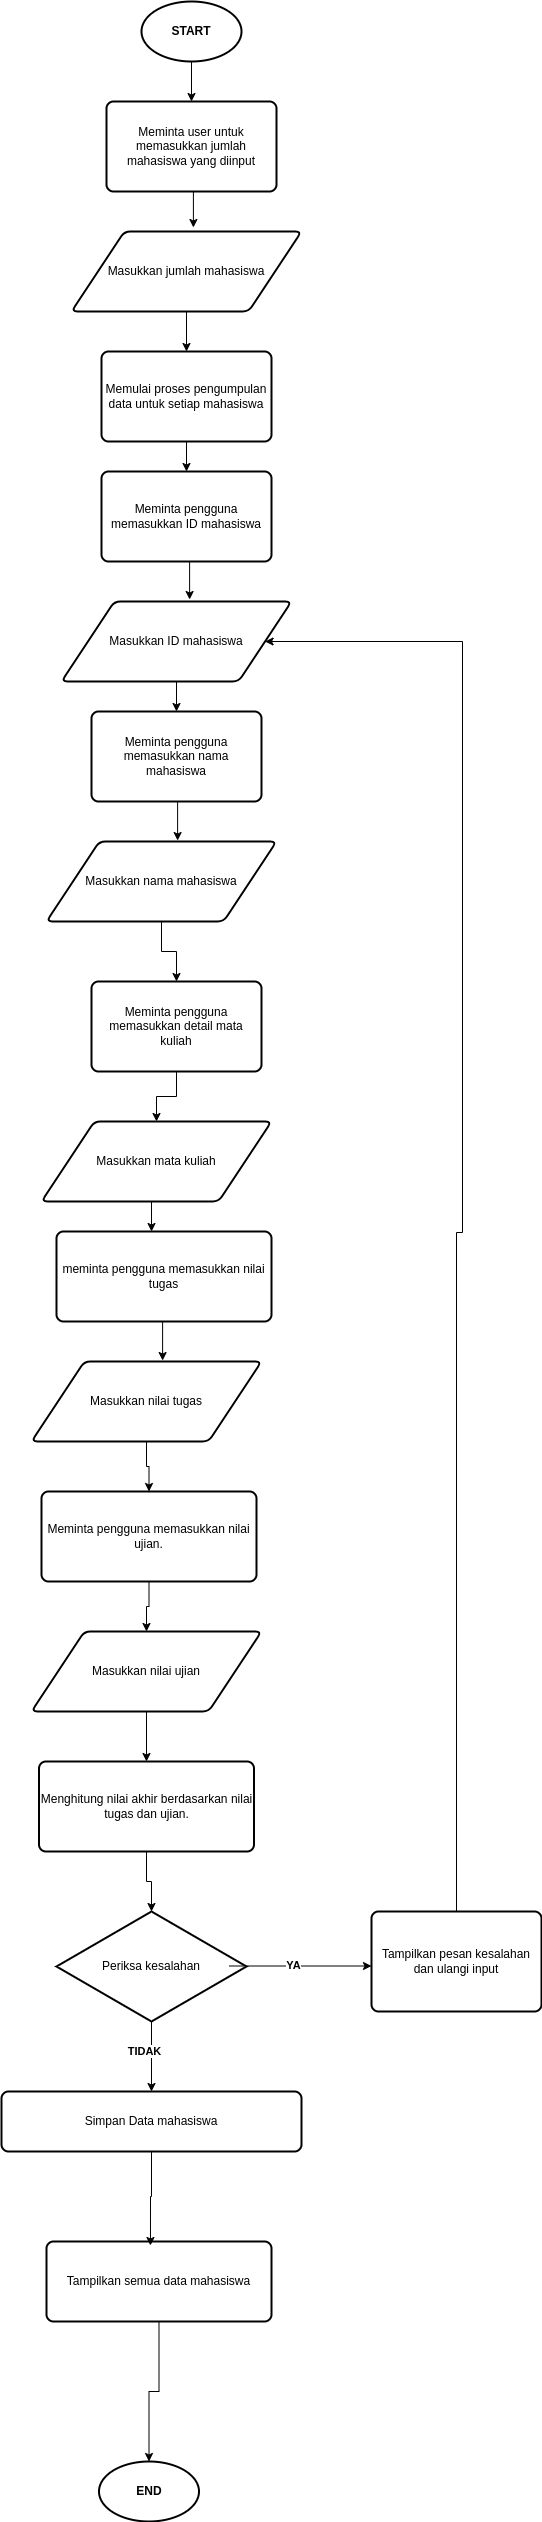

The diagram above was exported from draw.io. Its source (the exported page's mxGraphModel, read from the mxfile embedded in the PNG):
<mxGraphModel dx="880" dy="526" grid="1" gridSize="10" guides="1" tooltips="1" connect="1" arrows="1" fold="1" page="1" pageScale="1" pageWidth="850" pageHeight="1100" math="0" shadow="0">
  <root>
    <mxCell id="0" />
    <mxCell id="1" parent="0" />
    <mxCell id="8qvER6amQ3hWigweYEFr-18" style="edgeStyle=orthogonalEdgeStyle;rounded=0;orthogonalLoop=1;jettySize=auto;html=1;exitX=0.5;exitY=1;exitDx=0;exitDy=0;exitPerimeter=0;entryX=0.5;entryY=0;entryDx=0;entryDy=0;" edge="1" parent="1" source="8qvER6amQ3hWigweYEFr-1" target="8qvER6amQ3hWigweYEFr-3">
      <mxGeometry relative="1" as="geometry" />
    </mxCell>
    <mxCell id="8qvER6amQ3hWigweYEFr-1" value="&lt;b&gt;START&lt;/b&gt;" style="strokeWidth=2;html=1;shape=mxgraph.flowchart.start_1;whiteSpace=wrap;" vertex="1" parent="1">
      <mxGeometry x="220" y="70" width="100" height="60" as="geometry" />
    </mxCell>
    <mxCell id="8qvER6amQ3hWigweYEFr-20" style="edgeStyle=orthogonalEdgeStyle;rounded=0;orthogonalLoop=1;jettySize=auto;html=1;exitX=0.5;exitY=1;exitDx=0;exitDy=0;" edge="1" parent="1" source="8qvER6amQ3hWigweYEFr-2" target="8qvER6amQ3hWigweYEFr-8">
      <mxGeometry relative="1" as="geometry" />
    </mxCell>
    <mxCell id="8qvER6amQ3hWigweYEFr-2" value="Masukkan jumlah mahasiswa" style="shape=parallelogram;html=1;strokeWidth=2;perimeter=parallelogramPerimeter;whiteSpace=wrap;rounded=1;arcSize=12;size=0.23;" vertex="1" parent="1">
      <mxGeometry x="150" y="300" width="230" height="80" as="geometry" />
    </mxCell>
    <mxCell id="8qvER6amQ3hWigweYEFr-3" value="Meminta user untuk memasukkan jumlah mahasiswa yang diinput" style="rounded=1;whiteSpace=wrap;html=1;absoluteArcSize=1;arcSize=14;strokeWidth=2;" vertex="1" parent="1">
      <mxGeometry x="185" y="170" width="170" height="90" as="geometry" />
    </mxCell>
    <mxCell id="8qvER6amQ3hWigweYEFr-21" style="edgeStyle=orthogonalEdgeStyle;rounded=0;orthogonalLoop=1;jettySize=auto;html=1;exitX=0.5;exitY=1;exitDx=0;exitDy=0;entryX=0.5;entryY=0;entryDx=0;entryDy=0;" edge="1" parent="1" source="8qvER6amQ3hWigweYEFr-8" target="8qvER6amQ3hWigweYEFr-10">
      <mxGeometry relative="1" as="geometry" />
    </mxCell>
    <mxCell id="8qvER6amQ3hWigweYEFr-8" value="Memulai proses pengumpulan data untuk setiap mahasiswa" style="rounded=1;whiteSpace=wrap;html=1;absoluteArcSize=1;arcSize=14;strokeWidth=2;" vertex="1" parent="1">
      <mxGeometry x="180" y="420" width="170" height="90" as="geometry" />
    </mxCell>
    <mxCell id="8qvER6amQ3hWigweYEFr-43" style="edgeStyle=orthogonalEdgeStyle;rounded=0;orthogonalLoop=1;jettySize=auto;html=1;exitX=0.5;exitY=1;exitDx=0;exitDy=0;entryX=0.5;entryY=0;entryDx=0;entryDy=0;" edge="1" parent="1" source="8qvER6amQ3hWigweYEFr-9" target="8qvER6amQ3hWigweYEFr-11">
      <mxGeometry relative="1" as="geometry" />
    </mxCell>
    <mxCell id="8qvER6amQ3hWigweYEFr-9" value="Masukkan ID mahasiswa" style="shape=parallelogram;html=1;strokeWidth=2;perimeter=parallelogramPerimeter;whiteSpace=wrap;rounded=1;arcSize=12;size=0.23;" vertex="1" parent="1">
      <mxGeometry x="140" y="670" width="230" height="80" as="geometry" />
    </mxCell>
    <mxCell id="8qvER6amQ3hWigweYEFr-10" value="Meminta pengguna memasukkan ID mahasiswa" style="rounded=1;whiteSpace=wrap;html=1;absoluteArcSize=1;arcSize=14;strokeWidth=2;" vertex="1" parent="1">
      <mxGeometry x="180" y="540" width="170" height="90" as="geometry" />
    </mxCell>
    <mxCell id="8qvER6amQ3hWigweYEFr-11" value="Meminta pengguna memasukkan nama mahasiswa" style="rounded=1;whiteSpace=wrap;html=1;absoluteArcSize=1;arcSize=14;strokeWidth=2;" vertex="1" parent="1">
      <mxGeometry x="170" y="780" width="170" height="90" as="geometry" />
    </mxCell>
    <mxCell id="8qvER6amQ3hWigweYEFr-12" value="Masukkan nama mahasiswa" style="shape=parallelogram;html=1;strokeWidth=2;perimeter=parallelogramPerimeter;whiteSpace=wrap;rounded=1;arcSize=12;size=0.23;" vertex="1" parent="1">
      <mxGeometry x="125" y="910" width="230" height="80" as="geometry" />
    </mxCell>
    <mxCell id="8qvER6amQ3hWigweYEFr-46" style="edgeStyle=orthogonalEdgeStyle;rounded=0;orthogonalLoop=1;jettySize=auto;html=1;exitX=0.5;exitY=1;exitDx=0;exitDy=0;" edge="1" parent="1" source="8qvER6amQ3hWigweYEFr-13" target="8qvER6amQ3hWigweYEFr-14">
      <mxGeometry relative="1" as="geometry" />
    </mxCell>
    <mxCell id="8qvER6amQ3hWigweYEFr-13" value="Meminta pengguna memasukkan detail mata kuliah" style="rounded=1;whiteSpace=wrap;html=1;absoluteArcSize=1;arcSize=14;strokeWidth=2;" vertex="1" parent="1">
      <mxGeometry x="170" y="1050" width="170" height="90" as="geometry" />
    </mxCell>
    <mxCell id="8qvER6amQ3hWigweYEFr-14" value="Masukkan mata kuliah" style="shape=parallelogram;html=1;strokeWidth=2;perimeter=parallelogramPerimeter;whiteSpace=wrap;rounded=1;arcSize=12;size=0.23;" vertex="1" parent="1">
      <mxGeometry x="120" y="1190" width="230" height="80" as="geometry" />
    </mxCell>
    <mxCell id="8qvER6amQ3hWigweYEFr-49" style="edgeStyle=orthogonalEdgeStyle;rounded=0;orthogonalLoop=1;jettySize=auto;html=1;exitX=0.5;exitY=1;exitDx=0;exitDy=0;entryX=0.5;entryY=0;entryDx=0;entryDy=0;" edge="1" parent="1" source="8qvER6amQ3hWigweYEFr-16" target="8qvER6amQ3hWigweYEFr-23">
      <mxGeometry relative="1" as="geometry" />
    </mxCell>
    <mxCell id="8qvER6amQ3hWigweYEFr-16" value="Masukkan nilai tugas" style="shape=parallelogram;html=1;strokeWidth=2;perimeter=parallelogramPerimeter;whiteSpace=wrap;rounded=1;arcSize=12;size=0.23;" vertex="1" parent="1">
      <mxGeometry x="110" y="1430" width="230" height="80" as="geometry" />
    </mxCell>
    <mxCell id="8qvER6amQ3hWigweYEFr-17" value="meminta pengguna memasukkan nilai tugas" style="rounded=1;whiteSpace=wrap;html=1;absoluteArcSize=1;arcSize=14;strokeWidth=2;" vertex="1" parent="1">
      <mxGeometry x="135" y="1300" width="215" height="90" as="geometry" />
    </mxCell>
    <mxCell id="8qvER6amQ3hWigweYEFr-19" style="edgeStyle=orthogonalEdgeStyle;rounded=0;orthogonalLoop=1;jettySize=auto;html=1;exitX=0.5;exitY=1;exitDx=0;exitDy=0;entryX=0.53;entryY=-0.05;entryDx=0;entryDy=0;entryPerimeter=0;" edge="1" parent="1" source="8qvER6amQ3hWigweYEFr-3" target="8qvER6amQ3hWigweYEFr-2">
      <mxGeometry relative="1" as="geometry" />
    </mxCell>
    <mxCell id="8qvER6amQ3hWigweYEFr-22" style="edgeStyle=orthogonalEdgeStyle;rounded=0;orthogonalLoop=1;jettySize=auto;html=1;exitX=0.5;exitY=1;exitDx=0;exitDy=0;entryX=0.557;entryY=-0.025;entryDx=0;entryDy=0;entryPerimeter=0;" edge="1" parent="1" source="8qvER6amQ3hWigweYEFr-10" target="8qvER6amQ3hWigweYEFr-9">
      <mxGeometry relative="1" as="geometry" />
    </mxCell>
    <mxCell id="8qvER6amQ3hWigweYEFr-50" style="edgeStyle=orthogonalEdgeStyle;rounded=0;orthogonalLoop=1;jettySize=auto;html=1;exitX=0.5;exitY=1;exitDx=0;exitDy=0;" edge="1" parent="1" source="8qvER6amQ3hWigweYEFr-23" target="8qvER6amQ3hWigweYEFr-24">
      <mxGeometry relative="1" as="geometry" />
    </mxCell>
    <mxCell id="8qvER6amQ3hWigweYEFr-23" value="Meminta pengguna memasukkan nilai ujian." style="rounded=1;whiteSpace=wrap;html=1;absoluteArcSize=1;arcSize=14;strokeWidth=2;" vertex="1" parent="1">
      <mxGeometry x="120" y="1560" width="215" height="90" as="geometry" />
    </mxCell>
    <mxCell id="8qvER6amQ3hWigweYEFr-51" style="edgeStyle=orthogonalEdgeStyle;rounded=0;orthogonalLoop=1;jettySize=auto;html=1;exitX=0.5;exitY=1;exitDx=0;exitDy=0;" edge="1" parent="1" source="8qvER6amQ3hWigweYEFr-24" target="8qvER6amQ3hWigweYEFr-25">
      <mxGeometry relative="1" as="geometry" />
    </mxCell>
    <mxCell id="8qvER6amQ3hWigweYEFr-24" value="Masukkan nilai ujian" style="shape=parallelogram;html=1;strokeWidth=2;perimeter=parallelogramPerimeter;whiteSpace=wrap;rounded=1;arcSize=12;size=0.23;" vertex="1" parent="1">
      <mxGeometry x="110" y="1700" width="230" height="80" as="geometry" />
    </mxCell>
    <mxCell id="8qvER6amQ3hWigweYEFr-25" value="Menghitung nilai akhir berdasarkan nilai tugas dan ujian." style="rounded=1;whiteSpace=wrap;html=1;absoluteArcSize=1;arcSize=14;strokeWidth=2;" vertex="1" parent="1">
      <mxGeometry x="117.5" y="1830" width="215" height="90" as="geometry" />
    </mxCell>
    <mxCell id="8qvER6amQ3hWigweYEFr-56" style="edgeStyle=orthogonalEdgeStyle;rounded=0;orthogonalLoop=1;jettySize=auto;html=1;exitX=0.5;exitY=1;exitDx=0;exitDy=0;exitPerimeter=0;entryX=0.5;entryY=0;entryDx=0;entryDy=0;" edge="1" parent="1" source="8qvER6amQ3hWigweYEFr-29" target="8qvER6amQ3hWigweYEFr-31">
      <mxGeometry relative="1" as="geometry" />
    </mxCell>
    <mxCell id="8qvER6amQ3hWigweYEFr-57" value="&lt;b&gt;TIDAK&lt;/b&gt;" style="edgeLabel;html=1;align=center;verticalAlign=middle;resizable=0;points=[];" vertex="1" connectable="0" parent="8qvER6amQ3hWigweYEFr-56">
      <mxGeometry x="-0.1714" y="-8" relative="1" as="geometry">
        <mxPoint as="offset" />
      </mxGeometry>
    </mxCell>
    <mxCell id="8qvER6amQ3hWigweYEFr-29" value="Periksa kesalahan" style="strokeWidth=2;html=1;shape=mxgraph.flowchart.decision;whiteSpace=wrap;" vertex="1" parent="1">
      <mxGeometry x="135" y="1980" width="190" height="110" as="geometry" />
    </mxCell>
    <mxCell id="8qvER6amQ3hWigweYEFr-42" style="edgeStyle=orthogonalEdgeStyle;rounded=0;orthogonalLoop=1;jettySize=auto;html=1;exitX=0.5;exitY=0;exitDx=0;exitDy=0;" edge="1" parent="1" source="8qvER6amQ3hWigweYEFr-30" target="8qvER6amQ3hWigweYEFr-9">
      <mxGeometry relative="1" as="geometry">
        <mxPoint x="540" y="620" as="targetPoint" />
        <Array as="points">
          <mxPoint x="535" y="1301" />
          <mxPoint x="541" y="1301" />
          <mxPoint x="541" y="710" />
        </Array>
      </mxGeometry>
    </mxCell>
    <mxCell id="8qvER6amQ3hWigweYEFr-30" value="Tampilkan pesan kesalahan dan ulangi input" style="rounded=1;whiteSpace=wrap;html=1;absoluteArcSize=1;arcSize=14;strokeWidth=2;" vertex="1" parent="1">
      <mxGeometry x="450" y="1980" width="170" height="100" as="geometry" />
    </mxCell>
    <mxCell id="8qvER6amQ3hWigweYEFr-31" value="Simpan Data mahasiswa" style="rounded=1;whiteSpace=wrap;html=1;absoluteArcSize=1;arcSize=14;strokeWidth=2;" vertex="1" parent="1">
      <mxGeometry x="80" y="2160" width="300" height="60" as="geometry" />
    </mxCell>
    <mxCell id="8qvER6amQ3hWigweYEFr-32" value="Tampilkan semua data mahasiswa" style="rounded=1;whiteSpace=wrap;html=1;absoluteArcSize=1;arcSize=14;strokeWidth=2;" vertex="1" parent="1">
      <mxGeometry x="125" y="2310" width="225" height="80" as="geometry" />
    </mxCell>
    <mxCell id="8qvER6amQ3hWigweYEFr-33" value="&lt;b&gt;END&lt;/b&gt;" style="strokeWidth=2;html=1;shape=mxgraph.flowchart.start_1;whiteSpace=wrap;" vertex="1" parent="1">
      <mxGeometry x="177.5" y="2530" width="100" height="60" as="geometry" />
    </mxCell>
    <mxCell id="8qvER6amQ3hWigweYEFr-39" style="edgeStyle=orthogonalEdgeStyle;rounded=0;orthogonalLoop=1;jettySize=auto;html=1;exitX=1;exitY=0.5;exitDx=0;exitDy=0;exitPerimeter=0;entryX=0.1;entryY=0.55;entryDx=0;entryDy=0;entryPerimeter=0;" edge="1" parent="1">
      <mxGeometry relative="1" as="geometry">
        <mxPoint x="308" y="2034.5" as="sourcePoint" />
        <mxPoint x="450" y="2034.5" as="targetPoint" />
      </mxGeometry>
    </mxCell>
    <mxCell id="8qvER6amQ3hWigweYEFr-40" value="&lt;b&gt;YA&lt;/b&gt;" style="edgeLabel;html=1;align=center;verticalAlign=middle;resizable=0;points=[];" vertex="1" connectable="0" parent="8qvER6amQ3hWigweYEFr-39">
      <mxGeometry x="-0.1111" y="1" relative="1" as="geometry">
        <mxPoint as="offset" />
      </mxGeometry>
    </mxCell>
    <mxCell id="8qvER6amQ3hWigweYEFr-44" style="edgeStyle=orthogonalEdgeStyle;rounded=0;orthogonalLoop=1;jettySize=auto;html=1;exitX=0.5;exitY=1;exitDx=0;exitDy=0;entryX=0.57;entryY=-0.012;entryDx=0;entryDy=0;entryPerimeter=0;" edge="1" parent="1" source="8qvER6amQ3hWigweYEFr-11" target="8qvER6amQ3hWigweYEFr-12">
      <mxGeometry relative="1" as="geometry" />
    </mxCell>
    <mxCell id="8qvER6amQ3hWigweYEFr-45" style="edgeStyle=orthogonalEdgeStyle;rounded=0;orthogonalLoop=1;jettySize=auto;html=1;exitX=0.5;exitY=1;exitDx=0;exitDy=0;" edge="1" parent="1" source="8qvER6amQ3hWigweYEFr-12" target="8qvER6amQ3hWigweYEFr-13">
      <mxGeometry relative="1" as="geometry">
        <mxPoint x="240" y="1040" as="targetPoint" />
        <Array as="points" />
      </mxGeometry>
    </mxCell>
    <mxCell id="8qvER6amQ3hWigweYEFr-47" style="edgeStyle=orthogonalEdgeStyle;rounded=0;orthogonalLoop=1;jettySize=auto;html=1;exitX=0.5;exitY=1;exitDx=0;exitDy=0;entryX=0.442;entryY=0;entryDx=0;entryDy=0;entryPerimeter=0;" edge="1" parent="1" source="8qvER6amQ3hWigweYEFr-14" target="8qvER6amQ3hWigweYEFr-17">
      <mxGeometry relative="1" as="geometry" />
    </mxCell>
    <mxCell id="8qvER6amQ3hWigweYEFr-48" style="edgeStyle=orthogonalEdgeStyle;rounded=0;orthogonalLoop=1;jettySize=auto;html=1;exitX=0.5;exitY=1;exitDx=0;exitDy=0;entryX=0.57;entryY=-0.012;entryDx=0;entryDy=0;entryPerimeter=0;" edge="1" parent="1" source="8qvER6amQ3hWigweYEFr-17" target="8qvER6amQ3hWigweYEFr-16">
      <mxGeometry relative="1" as="geometry" />
    </mxCell>
    <mxCell id="8qvER6amQ3hWigweYEFr-52" style="edgeStyle=orthogonalEdgeStyle;rounded=0;orthogonalLoop=1;jettySize=auto;html=1;exitX=0.5;exitY=1;exitDx=0;exitDy=0;entryX=0.5;entryY=0;entryDx=0;entryDy=0;entryPerimeter=0;" edge="1" parent="1" source="8qvER6amQ3hWigweYEFr-25" target="8qvER6amQ3hWigweYEFr-29">
      <mxGeometry relative="1" as="geometry" />
    </mxCell>
    <mxCell id="8qvER6amQ3hWigweYEFr-59" style="edgeStyle=orthogonalEdgeStyle;rounded=0;orthogonalLoop=1;jettySize=auto;html=1;exitX=0.5;exitY=1;exitDx=0;exitDy=0;entryX=0.462;entryY=0.05;entryDx=0;entryDy=0;entryPerimeter=0;" edge="1" parent="1" source="8qvER6amQ3hWigweYEFr-31" target="8qvER6amQ3hWigweYEFr-32">
      <mxGeometry relative="1" as="geometry" />
    </mxCell>
    <mxCell id="8qvER6amQ3hWigweYEFr-60" style="edgeStyle=orthogonalEdgeStyle;rounded=0;orthogonalLoop=1;jettySize=auto;html=1;exitX=0.5;exitY=1;exitDx=0;exitDy=0;entryX=0.5;entryY=0;entryDx=0;entryDy=0;entryPerimeter=0;" edge="1" parent="1" source="8qvER6amQ3hWigweYEFr-32" target="8qvER6amQ3hWigweYEFr-33">
      <mxGeometry relative="1" as="geometry" />
    </mxCell>
  </root>
</mxGraphModel>